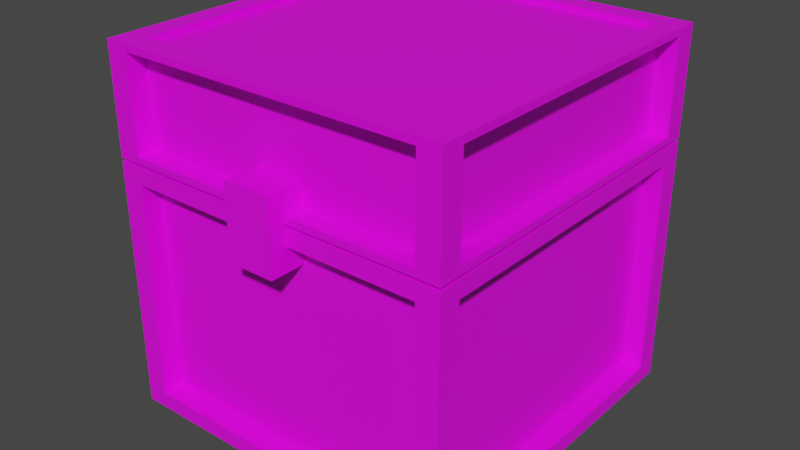 # Source: TreasureChestBlender.blend  (saved by Blender 2.82.7; exported with 4.5.12 LTS)
import bpy
from mathutils import Matrix  # noqa: F401  (used for matrix-valued properties, if any)

bpy.ops.wm.read_factory_settings(use_empty=True)
scene = bpy.context.scene
scene.name = 'Scene'

# ---- collections
col_collection = bpy.data.collections.new('Collection'); scene.collection.children.link(col_collection)

# ---- images (referenced by path relative to the original .blend; pixels are not part of the script)
import os
ASSET_DIR = os.environ.get("B2B_ASSET_DIR", "")  # directory of the original .blend (textures are referenced by path, not embedded)
HERE = os.path.dirname(os.path.abspath(__file__))  # packed textures are extracted next to this script under _unpacked/

def load_image(name, relpath, width, height, colorspace="sRGB"):
    """Load a texture the original file referenced (path relative to the .blend, or extracted next to this script)."""
    p = next((c for c in (os.path.join(HERE, relpath), os.path.join(ASSET_DIR, relpath)) if relpath and os.path.exists(c)), "")
    if p:
        img = bpy.data.images.load(p, check_existing=True)
        img.name = name
    else:  # same state as the original file: an image datablock whose file is absent (Cycles renders it pink)
        img = bpy.data.images.new(name, width, height)
        img.source = "FILE"
        img.filepath = "//" + (relpath or name)
    img.colorspace_settings.name = colorspace
    return img
img_bottombox = load_image('BottomBox', 'BottomBox.png', 1024, 1024, 'sRGB')
img_topbox = load_image('TopBox', 'TopBox.png', 1024, 1024, 'sRGB')
img_lock = load_image('Lock', 'Lock.png', 1024, 1024, 'sRGB')

# ---- materials (node trees are filled in below, after node groups)
mat_bottombox = bpy.data.materials.new('BottomBox')
mat_bottombox.use_transparent_shadow = False
mat_topbox = bpy.data.materials.new('TopBox')
mat_topbox.use_transparent_shadow = False
mat_lock = bpy.data.materials.new('Lock')
mat_lock.use_transparent_shadow = False

# ---- material node trees
mat_bottombox.use_nodes = True; mat_bottombox.node_tree.nodes.clear()
_N = mat_bottombox.node_tree.nodes; _L = mat_bottombox.node_tree.links
n0 = _N.new('ShaderNodeOutputMaterial'); n0.name = 'Material Output'; n0.location = (300, 300)
n1 = _N.new('ShaderNodeBsdfPrincipled'); n1.name = 'Principled BSDF'; n1.location = (10, 300)
n1.distribution = 'GGX'
n1.subsurface_method = 'BURLEY'
n1.inputs[3].default_value = 1.45
n1.inputs[27].default_value = (0.0, 0.0, 0.0, 1.0)
n1.inputs[28].default_value = 1.0
n2 = _N.new('ShaderNodeTexImage'); n2.name = 'Image Texture'; n2.location = (-339, 220)
n2.image = img_bottombox
_L.new(n1.outputs[0], n0.inputs[0])
_L.new(n2.outputs[0], n1.inputs[0])
n0.is_active_output = True
mat_topbox.use_nodes = True; mat_topbox.node_tree.nodes.clear()
_N = mat_topbox.node_tree.nodes; _L = mat_topbox.node_tree.links
n0 = _N.new('ShaderNodeOutputMaterial'); n0.name = 'Material Output'; n0.location = (300, 300)
n1 = _N.new('ShaderNodeBsdfPrincipled'); n1.name = 'Principled BSDF'; n1.location = (10, 300)
n1.distribution = 'GGX'
n1.subsurface_method = 'BURLEY'
n1.inputs[3].default_value = 1.45
n1.inputs[27].default_value = (0.0, 0.0, 0.0, 1.0)
n1.inputs[28].default_value = 1.0
n2 = _N.new('ShaderNodeTexImage'); n2.name = 'Image Texture'; n2.location = (-336, 219)
n2.image = img_topbox
_L.new(n1.outputs[0], n0.inputs[0])
_L.new(n2.outputs[0], n1.inputs[0])
n0.is_active_output = True
mat_lock.use_nodes = True; mat_lock.node_tree.nodes.clear()
_N = mat_lock.node_tree.nodes; _L = mat_lock.node_tree.links
n0 = _N.new('ShaderNodeOutputMaterial'); n0.name = 'Material Output'; n0.location = (300, 300)
n1 = _N.new('ShaderNodeBsdfPrincipled'); n1.name = 'Principled BSDF'; n1.location = (10, 300)
n1.distribution = 'GGX'
n1.subsurface_method = 'BURLEY'
n1.inputs[3].default_value = 1.45
n1.inputs[27].default_value = (0.0, 0.0, 0.0, 1.0)
n1.inputs[28].default_value = 1.0
n2 = _N.new('ShaderNodeTexImage'); n2.name = 'Image Texture'; n2.location = (-387, 220)
n2.image = img_lock
_L.new(n1.outputs[0], n0.inputs[0])
_L.new(n2.outputs[0], n1.inputs[0])
n0.is_active_output = True

# ---- world
world_world = bpy.data.worlds.new('World'); scene.world = world_world
world_world.use_nodes = True; world_world.node_tree.nodes.clear()
_N = world_world.node_tree.nodes; _L = world_world.node_tree.links
n0 = _N.new('ShaderNodeOutputWorld'); n0.name = 'World Output'; n0.location = (300, 300)
n1 = _N.new('ShaderNodeBackground'); n1.name = 'Background'; n1.location = (10, 300)
n1.inputs[0].default_value = (0.05088, 0.05088, 0.05088, 1.0)
_L.new(n1.outputs[0], n0.inputs[0])
n0.is_active_output = True
world_world.color = (0.05088, 0.05088, 0.05088)
world_world.use_sun_shadow = False
world_world.sun_shadow_jitter_overblur = 0.0

# ---- meshes
me_cube_001 = bpy.data.meshes.new('Cube.001')
me_cube_001.from_pydata([(-0.8715, -0.8715, -0.8715), (-0.8715, -0.8715, 0.8715), (-0.8715, 0.8715, -0.8715), (-0.8715, 0.8715, 0.8715), (0.8715, -0.8715, -0.8715), (0.8715, -0.8715, 0.8715), (0.8715, 0.8715, -0.8715), (0.8715, 0.8715, 0.8715), (-1.0, -1.0, -1.0), (-1.0, -1.0, 1.0), (-1.0, 1.0, -1.0), (-1.0, 1.0, 1.0), (1.0, -1.0, -1.0), (1.0, -1.0, 1.0), (1.0, 1.0, -1.0), (1.0, 1.0, 1.0), (1.0, 0.8715, 0.8715), (1.0, 0.8715, 0.2514), (1.0, -0.8715, 0.8715), (1.0, 0.8715, -0.8715), (1.0, -0.8715, -0.2514), (1.0, -0.8715, -0.8715), (-0.8715, 1.0, 0.8715), (0.8715, 1.0, 0.8715), (-0.8715, 1.0, -0.8715), (0.8715, 0.8715, 1.0), (0.8715, -0.8715, -1.0), (0.8715, -1.0, 0.8715), (0.8715, 1.0, -0.8715), (-0.8715, 0.8715, -1.0), (0.8715, 0.8715, -1.0), (-0.8715, -1.0, -0.8715), (0.8715, -1.0, -0.8715), (0.8715, -0.8715, 1.0), (-0.8715, -0.8715, 1.0), (-0.8715, 0.8715, 1.0), (-0.8715, -1.0, 0.8715), (-0.8715, -0.8715, -1.0), (-1.0, 0.8715, -0.8715), (-1.0, -0.8715, -0.8715), (-1.0, 0.8715, 0.8715), (-1.0, -0.8715, 0.8715), (-1.0, 0.8715, -0.2444), (-1.0, -0.8715, 0.2444), (-0.8866, -0.8866, -0.8866), (-0.8866, -0.8866, 0.8866), (-0.8866, 0.8866, -0.8866), (-0.8866, 0.8866, 0.8866), (0.8866, -0.8866, -0.8866), (0.8866, -0.8866, 0.8866), (0.8866, 0.8866, -0.8866), (0.8866, 0.8866, 0.8866)], [], [(1, 41, 40, 3), (3, 22, 23, 7), (5, 18, 20, 21, 4), (5, 27, 36, 1), (0, 37, 29, 2), (3, 35, 34, 1), (1, 34, 33, 5), (7, 25, 35, 3), (5, 33, 25, 7), (6, 30, 26, 4), (4, 26, 37, 0), (2, 29, 30, 6), (4, 32, 27, 5), (1, 36, 31, 0), (0, 31, 32, 4), (2, 38, 39, 0), (3, 40, 42, 38, 2), (0, 39, 43, 41, 1), (2, 24, 22, 3), (7, 23, 28, 6), (6, 28, 24, 2), (4, 21, 19, 6), (7, 16, 18, 5), (6, 19, 17, 16, 7), (8, 9, 43, 39, 38, 42, 10), (10, 11, 22, 24, 28, 14), (14, 15, 17, 19, 21, 20, 12), (12, 13, 27, 32, 31, 8), (10, 14, 12, 26, 30, 29), (15, 11, 9, 34, 35, 25), (29, 37, 26, 12, 8, 10), (8, 31, 36, 27, 13, 9), (12, 20, 18, 16, 17, 15, 13), (14, 28, 23, 22, 11, 15), (10, 42, 40, 41, 43, 9, 11), (25, 33, 34, 9, 13, 15), (44, 45, 47, 46), (46, 47, 51, 50), (50, 51, 49, 48), (48, 49, 45, 44), (46, 50, 48, 44), (51, 47, 45, 49)])
_uv = me_cube_001.uv_layers.new(name='UVMap')
_uv.uv.foreach_set('vector', [0.8598, 0.03049, 0.8598, 0.03049, 0.8598, 0.1373, 0.8598, 0.1373, 0.8598, 0.1373, 0.8598, 0.1373, 0.8598, 0.2441, 0.8598, 0.2441, 0.8598, 0.3509, 0.8598, 0.3509, 0.791, 0.3509, 0.753, 0.3509, 0.753, 0.3509, 0.8598, 0.3509, 0.8598, 0.3509, 0.8598, 0.4577, 0.8598, 0.4577, 0.753, 0.03049, 0.753, 0.03049, 0.753, 0.1373, 0.753, 0.1373, 0.8598, 0.1373, 0.8598, 0.1373, 0.8598, 0.03049, 0.8598, 0.03049, 0.8598, 0.4577, 0.8598, 0.4577, 0.8598, 0.3509, 0.8598, 0.3509, 0.8598, 0.2441, 0.8598, 0.2441, 0.8598, 0.1373, 0.8598, 0.1373, 0.8598, 0.3509, 0.8598, 0.3509, 0.8598, 0.2441, 0.8598, 0.2441, 0.753, 0.2441, 0.753, 0.2441, 0.753, 0.3509, 0.753, 0.3509, 0.753, 0.3509, 0.753, 0.3509, 0.753, 0.4577, 0.753, 0.4577, 0.753, 0.1373, 0.753, 0.1373, 0.753, 0.2441, 0.753, 0.2441, 0.753, 0.3509, 0.753, 0.3509, 0.8598, 0.3509, 0.8598, 0.3509, 0.8598, 0.03049, 0.8598, 0.03049, 0.753, 0.03049, 0.753, 0.03049, 0.753, 0.4577, 0.753, 0.4577, 0.753, 0.3509, 0.753, 0.3509, 0.753, 0.1373, 0.753, 0.1373, 0.753, 0.03049, 0.753, 0.03049, 0.8598, 0.1373, 0.8598, 0.1373, 0.7914, 0.1373, 0.753, 0.1373, 0.753, 0.1373, 0.753, 0.03049, 0.753, 0.03049, 0.8213, 0.03049, 0.8598, 0.03049, 0.8598, 0.03049, 0.753, 0.1373, 0.753, 0.1373, 0.8598, 0.1373, 0.8598, 0.1373, 0.8598, 0.2441, 0.8598, 0.2441, 0.753, 0.2441, 0.753, 0.2441, 0.753, 0.2441, 0.753, 0.2441, 0.753, 0.1373, 0.753, 0.1373, 0.753, 0.3509, 0.753, 0.3509, 0.753, 0.2441, 0.753, 0.2441, 0.8598, 0.2441, 0.8598, 0.2441, 0.8598, 0.3509, 0.8598, 0.3509, 0.753, 0.2441, 0.753, 0.2441, 0.8218, 0.2441, 0.8598, 0.2441, 0.8598, 0.2441, 0.753, 0.03049, 0.8598, 0.03049, 0.8194, 0.03735, 0.7598, 0.03735, 0.7598, 0.1304, 0.7933, 0.1304, 0.753, 0.1373, 0.753, 0.1373, 0.8598, 0.1373, 0.8529, 0.1441, 0.7598, 0.1441, 0.7598, 0.2372, 0.753, 0.2441, 0.753, 0.2441, 0.8598, 0.2441, 0.8198, 0.2509, 0.7598, 0.2509, 0.7598, 0.344, 0.7929, 0.344, 0.753, 0.3509, 0.753, 0.3509, 0.8598, 0.3509, 0.8529, 0.3577, 0.7598, 0.3577, 0.7598, 0.4508, 0.753, 0.4577, 0.6462, 0.2441, 0.753, 0.2441, 0.753, 0.3509, 0.7461, 0.344, 0.7461, 0.2509, 0.653, 0.2509, 0.8598, 0.2441, 0.9666, 0.2441, 0.9666, 0.3509, 0.9597, 0.344, 0.9597, 0.2509, 0.8666, 0.2509, 0.653, 0.2509, 0.653, 0.344, 0.7461, 0.344, 0.753, 0.3509, 0.6462, 0.3509, 0.6462, 0.2441, 0.753, 0.4577, 0.7598, 0.4508, 0.8529, 0.4508, 0.8529, 0.3577, 0.8598, 0.3509, 0.8598, 0.4577, 0.753, 0.3509, 0.7929, 0.344, 0.8529, 0.344, 0.8529, 0.2509, 0.8198, 0.2509, 0.8598, 0.2441, 0.8598, 0.3509, 0.753, 0.2441, 0.7598, 0.2372, 0.8529, 0.2372, 0.8529, 0.1441, 0.8598, 0.1373, 0.8598, 0.2441, 0.753, 0.1373, 0.7933, 0.1304, 0.8529, 0.1304, 0.8529, 0.03735, 0.8194, 0.03735, 0.8598, 0.03049, 0.8598, 0.1373, 0.8666, 0.2509, 0.8666, 0.344, 0.9597, 0.344, 0.9666, 0.3509, 0.8598, 0.3509, 0.8598, 0.2441, 0.753, 0.5522, 0.8598, 0.5522, 0.8598, 0.659, 0.753, 0.659, 0.753, 0.659, 0.8598, 0.659, 0.8598, 0.7658, 0.753, 0.7658, 0.753, 0.7658, 0.8598, 0.7658, 0.8598, 0.8726, 0.753, 0.8726, 0.753, 0.8726, 0.8598, 0.8726, 0.8598, 0.9794, 0.753, 0.9794, 0.6462, 0.7658, 0.753, 0.7658, 0.753, 0.8726, 0.6462, 0.8726, 0.8598, 0.7658, 0.9666, 0.7658, 0.9666, 0.8726, 0.8598, 0.8726])
me_cube_001.materials.append(mat_bottombox)
me_cube_001.use_remesh_fix_poles = True
me_cube_001.use_remesh_preserve_attributes = False
me_cube_001.use_mirror_vertex_groups = False
me_cube_001.update()
me_cube_004 = bpy.data.meshes.new('Cube.004')
me_cube_004.from_pydata([(-0.8715, -1.871, 0.1285), (-0.8715, -1.871, 1.871), (-0.8715, -0.1285, 0.1285), (-0.8715, -0.1285, 1.871), (0.8715, -1.871, 0.1285), (0.8715, -1.871, 1.871), (0.8715, -0.1285, 0.1285), (0.8715, -0.1285, 1.871), (-1.0, -2.0, -1.192e-07), (-1.0, -2.0, 2.0), (-1.0, 0.0, -1.192e-07), (-1.0, 0.0, 2.0), (1.0, -2.0, -1.192e-07), (1.0, -2.0, 2.0), (1.0, 0.0, -1.192e-07), (1.0, 0.0, 2.0), (1.0, -0.1285, 1.871), (1.0, -0.1285, 1.251), (1.0, -1.871, 1.871), (1.0, -0.1285, 0.1285), (1.0, -1.871, 0.7486), (1.0, -1.871, 0.1285), (-0.8715, 0.0, 1.871), (0.8715, 0.0, 1.871), (-0.8715, 0.0, 0.1285), (0.8715, -0.1285, 2.0), (0.8715, -1.871, -1.192e-07), (0.8715, -2.0, 1.871), (0.8715, 0.0, 0.1285), (-0.8715, -0.1285, -1.192e-07), (0.8715, -0.1285, -1.192e-07), (-0.8715, -2.0, 0.1285), (0.8715, -2.0, 0.1285), (0.8715, -1.871, 2.0), (-0.8715, -1.871, 2.0), (-0.8715, -0.1285, 2.0), (-0.8715, -2.0, 1.871), (-0.8715, -1.871, -1.192e-07), (-1.0, -0.1285, 0.1285), (-1.0, -1.871, 0.1285), (-1.0, -0.1285, 1.871), (-1.0, -1.871, 1.871), (-1.0, -0.1285, 0.7556), (-1.0, -1.871, 1.244), (-0.8866, -1.887, 0.1134), (-0.8866, -1.887, 1.887), (-0.8866, -0.1134, 0.1134), (-0.8866, -0.1134, 1.887), (0.8866, -1.887, 0.1134), (0.8866, -1.887, 1.887), (0.8866, -0.1134, 0.1134), (0.8866, -0.1134, 1.887)], [], [(1, 41, 40, 3), (3, 22, 23, 7), (5, 18, 20, 21, 4), (5, 27, 36, 1), (0, 37, 29, 2), (3, 35, 34, 1), (1, 34, 33, 5), (7, 25, 35, 3), (5, 33, 25, 7), (6, 30, 26, 4), (4, 26, 37, 0), (2, 29, 30, 6), (4, 32, 27, 5), (1, 36, 31, 0), (0, 31, 32, 4), (2, 38, 39, 0), (3, 40, 42, 38, 2), (0, 39, 43, 41, 1), (2, 24, 22, 3), (7, 23, 28, 6), (6, 28, 24, 2), (4, 21, 19, 6), (7, 16, 18, 5), (6, 19, 17, 16, 7), (8, 9, 43, 39, 38, 42, 10), (10, 11, 22, 24, 28, 14), (14, 15, 17, 19, 21, 20, 12), (12, 13, 27, 32, 31, 8), (10, 14, 12, 26, 30, 29), (15, 11, 9, 34, 35, 25), (29, 37, 26, 12, 8, 10), (8, 31, 36, 27, 13, 9), (12, 20, 18, 16, 17, 15, 13), (14, 28, 23, 22, 11, 15), (10, 42, 40, 41, 43, 9, 11), (25, 33, 34, 9, 13, 15), (44, 45, 47, 46), (46, 47, 51, 50), (50, 51, 49, 48), (48, 49, 45, 44), (46, 50, 48, 44), (51, 47, 45, 49)])
_uv = me_cube_004.uv_layers.new(name='UVMap')
_uv.uv.foreach_set('vector', [0.268, 0.03755, 0.268, 0.03755, 0.268, 0.1445, 0.268, 0.1445, 0.268, 0.1445, 0.268, 0.1445, 0.268, 0.2515, 0.268, 0.2515, 0.268, 0.3584, 0.268, 0.3584, 0.1991, 0.3584, 0.1611, 0.3584, 0.1611, 0.3584, 0.268, 0.3584, 0.268, 0.3584, 0.268, 0.4654, 0.268, 0.4654, 0.1611, 0.03755, 0.1611, 0.03755, 0.1611, 0.1445, 0.1611, 0.1445, 0.268, 0.1445, 0.268, 0.1445, 0.268, 0.03755, 0.268, 0.03755, 0.268, 0.4654, 0.268, 0.4654, 0.268, 0.3584, 0.268, 0.3584, 0.268, 0.2515, 0.268, 0.2515, 0.268, 0.1445, 0.268, 0.1445, 0.268, 0.3584, 0.268, 0.3584, 0.268, 0.2515, 0.268, 0.2515, 0.1611, 0.2515, 0.1611, 0.2515, 0.1611, 0.3584, 0.1611, 0.3584, 0.1611, 0.3584, 0.1611, 0.3584, 0.1611, 0.4654, 0.1611, 0.4654, 0.1611, 0.1445, 0.1611, 0.1445, 0.1611, 0.2515, 0.1611, 0.2515, 0.1611, 0.3584, 0.1611, 0.3584, 0.268, 0.3584, 0.268, 0.3584, 0.268, 0.03755, 0.268, 0.03755, 0.1611, 0.03755, 0.1611, 0.03755, 0.1611, 0.4654, 0.1611, 0.4654, 0.1611, 0.3584, 0.1611, 0.3584, 0.1611, 0.1445, 0.1611, 0.1445, 0.1611, 0.03755, 0.1611, 0.03755, 0.268, 0.1445, 0.268, 0.1445, 0.1996, 0.1445, 0.1611, 0.1445, 0.1611, 0.1445, 0.1611, 0.03755, 0.1611, 0.03755, 0.2295, 0.03755, 0.268, 0.03755, 0.268, 0.03755, 0.1611, 0.1445, 0.1611, 0.1445, 0.268, 0.1445, 0.268, 0.1445, 0.268, 0.2515, 0.268, 0.2515, 0.1611, 0.2515, 0.1611, 0.2515, 0.1611, 0.2515, 0.1611, 0.2515, 0.1611, 0.1445, 0.1611, 0.1445, 0.1611, 0.3584, 0.1611, 0.3584, 0.1611, 0.2515, 0.1611, 0.2515, 0.268, 0.2515, 0.268, 0.2515, 0.268, 0.3584, 0.268, 0.3584, 0.1611, 0.2515, 0.1611, 0.2515, 0.23, 0.2515, 0.268, 0.2515, 0.268, 0.2515, 0.1611, 0.03755, 0.268, 0.03755, 0.2276, 0.04442, 0.1679, 0.04442, 0.1679, 0.1376, 0.2015, 0.1376, 0.1611, 0.1445, 0.1611, 0.1445, 0.268, 0.1445, 0.2612, 0.1514, 0.1679, 0.1514, 0.1679, 0.2446, 0.1611, 0.2515, 0.1611, 0.2515, 0.268, 0.2515, 0.228, 0.2583, 0.1679, 0.2583, 0.1679, 0.3515, 0.2011, 0.3515, 0.1611, 0.3584, 0.1611, 0.3584, 0.268, 0.3584, 0.2612, 0.3653, 0.1679, 0.3653, 0.1679, 0.4585, 0.1611, 0.4654, 0.05411, 0.2515, 0.1611, 0.2515, 0.1611, 0.3584, 0.1542, 0.3515, 0.1542, 0.2583, 0.06099, 0.2583, 0.268, 0.2515, 0.375, 0.2515, 0.375, 0.3584, 0.3681, 0.3515, 0.3681, 0.2583, 0.2749, 0.2583, 0.06099, 0.2583, 0.06099, 0.3515, 0.1542, 0.3515, 0.1611, 0.3584, 0.05411, 0.3584, 0.05411, 0.2515, 0.1611, 0.4654, 0.1679, 0.4585, 0.2612, 0.4585, 0.2612, 0.3653, 0.268, 0.3584, 0.268, 0.4654, 0.1611, 0.3584, 0.2011, 0.3515, 0.2612, 0.3515, 0.2612, 0.2583, 0.228, 0.2583, 0.268, 0.2515, 0.268, 0.3584, 0.1611, 0.2515, 0.1679, 0.2446, 0.2612, 0.2446, 0.2612, 0.1514, 0.268, 0.1445, 0.268, 0.2515, 0.1611, 0.1445, 0.2015, 0.1376, 0.2612, 0.1376, 0.2612, 0.04442, 0.2276, 0.04442, 0.268, 0.03755, 0.268, 0.1445, 0.2749, 0.2583, 0.2749, 0.3515, 0.3681, 0.3515, 0.375, 0.3584, 0.268, 0.3584, 0.268, 0.2515, 0.1611, 0.5518, 0.268, 0.5518, 0.268, 0.6588, 0.1611, 0.6588, 0.1611, 0.6588, 0.268, 0.6588, 0.268, 0.7658, 0.1611, 0.7658, 0.1611, 0.7658, 0.268, 0.7658, 0.268, 0.8727, 0.1611, 0.8727, 0.1611, 0.8727, 0.268, 0.8727, 0.268, 0.9797, 0.1611, 0.9797, 0.05411, 0.7658, 0.1611, 0.7658, 0.1611, 0.8727, 0.05411, 0.8727, 0.268, 0.7658, 0.375, 0.7658, 0.375, 0.8727, 0.268, 0.8727])
me_cube_004.materials.append(mat_topbox)
me_cube_004.use_remesh_fix_poles = True
me_cube_004.use_remesh_preserve_attributes = False
me_cube_004.use_mirror_vertex_groups = False
me_cube_004.update()
me_cube_006 = bpy.data.meshes.new('Cube.006')
me_cube_006.from_pydata([(-1.0, -1.0, -1.0), (-1.0, -1.0, 1.0), (-1.0, 1.0, -1.0), (-1.0, 1.0, 1.0), (1.0, -1.0, -1.0), (1.0, -1.0, 1.0), (1.0, 1.0, -1.0), (1.0, 1.0, 1.0)], [], [(0, 1, 3, 2), (2, 3, 7, 6), (6, 7, 5, 4), (4, 5, 1, 0), (2, 6, 4, 0), (7, 3, 1, 5)])
_uv = me_cube_006.uv_layers.new(name='UVMap')
_uv.uv.foreach_set('vector', [0.4833, 0.4332, 0.5167, 0.4332, 0.5167, 0.4666, 0.4833, 0.4666, 0.4833, 0.4666, 0.5167, 0.4666, 0.5167, 0.5, 0.4833, 0.5, 0.4833, 0.5, 0.5167, 0.5, 0.5167, 0.5334, 0.4833, 0.5334, 0.4833, 0.5334, 0.5167, 0.5334, 0.5167, 0.5668, 0.4833, 0.5668, 0.4499, 0.5, 0.4833, 0.5, 0.4833, 0.5334, 0.4499, 0.5334, 0.5167, 0.5, 0.5501, 0.5, 0.5501, 0.5334, 0.5167, 0.5334])
me_cube_006.materials.append(mat_lock)
me_cube_006.use_remesh_fix_poles = True
me_cube_006.use_remesh_preserve_attributes = False
me_cube_006.use_mirror_vertex_groups = False
me_cube_006.update()

# ---- objects
ob_cube_001 = bpy.data.objects.new('Cube.001', me_cube_001)
ob_cube_002 = bpy.data.objects.new('Cube.002', me_cube_004)
ob_cube_004 = bpy.data.objects.new('Cube.004', me_cube_006)

# ---- transforms, parenting, visibility, modifiers, constraints
ob_cube_001.location = (0.0, 0.0, 0.0)
ob_cube_001.scale = (1.0, 1.0, 0.719)
ob_cube_001.lineart.crease_threshold = 0.0
ob_cube_002.location = (0.0, 1.0, 0.7371)
ob_cube_002.scale = (1.0, 1.0, 0.3066)
ob_cube_002.lineart.crease_threshold = 0.0
ob_cube_004.location = (0.0, -0.9857, 0.697)
ob_cube_004.scale = (0.1338, 0.1108, 0.2052)
ob_cube_004.lineart.crease_threshold = 0.0

# ---- collection membership
col_collection.objects.link(ob_cube_001)
col_collection.objects.link(ob_cube_002)
col_collection.objects.link(ob_cube_004)

# ---- scene / render settings (as saved in the file)
scene.frame_start = 1; scene.frame_end = 250; scene.frame_set(1)
scene.render.engine = 'BLENDER_EEVEE_NEXT'
scene.cycles.use_denoising = False
scene.cycles.samples = 128
scene.cycles.sampling_pattern = 'TABULATED_SOBOL'
scene.cycles.use_adaptive_sampling = False
scene.cycles.use_light_tree = False
scene.view_settings.view_transform = 'Filmic'
bpy.context.view_layer.update()

# ---- added for rendering (the .blend has no active camera and no usable light): camera, sun
cam_auto = bpy.data.cameras.new('AutoCamera')
cam_auto.lens = 50.0
cam_auto.sensor_width = 36.0
cam_auto.clip_end = 1000.0
ob_auto_camera = bpy.data.objects.new('AutoCamera', cam_auto)
scene.collection.objects.link(ob_auto_camera)
ob_auto_camera.location = (3.29429, -4.00144, 2.95104)
ob_auto_camera.rotation_euler = (1.09748, -7.21219e-08, 0.694738)
scene.camera = ob_auto_camera
light_auto_sun = bpy.data.lights.new('AutoSun', 'SUN')
light_auto_sun.energy = 3.0
light_auto_sun.angle = 0.0523599
ob_auto_sun = bpy.data.objects.new('AutoSun', light_auto_sun)
scene.collection.objects.link(ob_auto_sun)
ob_auto_sun.rotation_euler = (0.872665, 0.174533, 0.523599)
bpy.context.view_layer.update()
